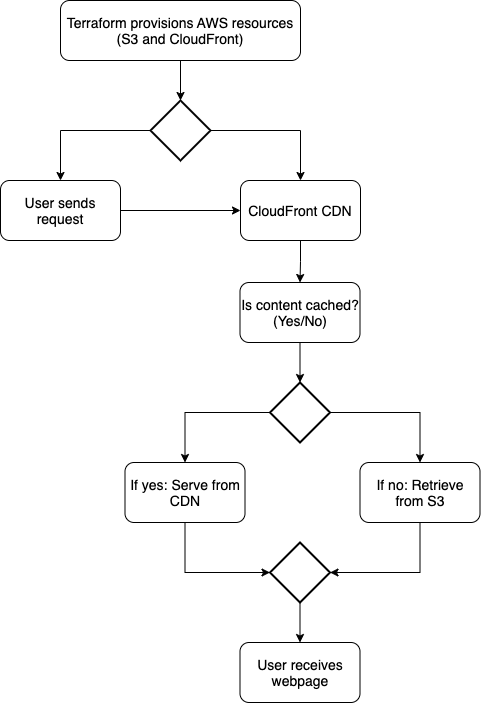

The diagram above was exported from draw.io. Its source (the exported page's mxGraphModel, read from the mxfile embedded in the PNG):
<mxGraphModel dx="1306" dy="825" grid="1" gridSize="10" guides="1" tooltips="1" connect="1" arrows="1" fold="1" page="1" pageScale="1" pageWidth="850" pageHeight="1100" math="0" shadow="0">
  <root>
    <mxCell id="0" />
    <mxCell id="1" parent="0" />
    <mxCell id="8BpCRypbsMVzUDXq3P1g-1" value="&lt;p style=&quot;margin: 0px; font-variant-numeric: normal; font-variant-east-asian: normal; font-variant-alternates: normal; font-size-adjust: none; font-kerning: auto; font-optical-sizing: auto; font-feature-settings: normal; font-variation-settings: normal; font-variant-position: normal; font-stretch: normal; line-height: normal;&quot; class=&quot;p1&quot;&gt;&lt;font style=&quot;font-size: 14px;&quot;&gt;Terraform provisions AWS resources (S3 and CloudFront&lt;span style=&quot;background-color: initial;&quot;&gt;)&lt;/span&gt;&lt;/font&gt;&lt;/p&gt;" style="rounded=1;whiteSpace=wrap;html=1;align=center;" vertex="1" parent="1">
      <mxGeometry x="300" y="40" width="240" height="60" as="geometry" />
    </mxCell>
    <mxCell id="8BpCRypbsMVzUDXq3P1g-12" style="edgeStyle=orthogonalEdgeStyle;rounded=0;orthogonalLoop=1;jettySize=auto;html=1;entryX=0;entryY=0.5;entryDx=0;entryDy=0;" edge="1" parent="1" source="8BpCRypbsMVzUDXq3P1g-3" target="8BpCRypbsMVzUDXq3P1g-4">
      <mxGeometry relative="1" as="geometry" />
    </mxCell>
    <mxCell id="8BpCRypbsMVzUDXq3P1g-3" value="&lt;p style=&quot;margin: 0px; font-variant-numeric: normal; font-variant-east-asian: normal; font-variant-alternates: normal; font-size-adjust: none; font-kerning: auto; font-optical-sizing: auto; font-feature-settings: normal; font-variation-settings: normal; font-variant-position: normal; font-stretch: normal; line-height: normal;&quot; class=&quot;p1&quot;&gt;&lt;font style=&quot;font-size: 14px;&quot;&gt;User sends request&lt;/font&gt;&lt;/p&gt;" style="rounded=1;whiteSpace=wrap;html=1;align=center;" vertex="1" parent="1">
      <mxGeometry x="240" y="220" width="120" height="60" as="geometry" />
    </mxCell>
    <mxCell id="8BpCRypbsMVzUDXq3P1g-17" style="edgeStyle=orthogonalEdgeStyle;rounded=0;orthogonalLoop=1;jettySize=auto;html=1;entryX=0.5;entryY=0;entryDx=0;entryDy=0;" edge="1" parent="1" source="8BpCRypbsMVzUDXq3P1g-4" target="8BpCRypbsMVzUDXq3P1g-5">
      <mxGeometry relative="1" as="geometry" />
    </mxCell>
    <mxCell id="8BpCRypbsMVzUDXq3P1g-4" value="&lt;p style=&quot;margin: 0px; font-variant-numeric: normal; font-variant-east-asian: normal; font-variant-alternates: normal; font-size-adjust: none; font-kerning: auto; font-optical-sizing: auto; font-feature-settings: normal; font-variation-settings: normal; font-variant-position: normal; font-stretch: normal; line-height: normal;&quot; class=&quot;p1&quot;&gt;&lt;font style=&quot;font-size: 14px;&quot;&gt;CloudFront CDN&lt;/font&gt;&lt;/p&gt;" style="rounded=1;whiteSpace=wrap;html=1;align=center;" vertex="1" parent="1">
      <mxGeometry x="480" y="220" width="120" height="60" as="geometry" />
    </mxCell>
    <mxCell id="8BpCRypbsMVzUDXq3P1g-5" value="&lt;p style=&quot;margin: 0px; font-variant-numeric: normal; font-variant-east-asian: normal; font-variant-alternates: normal; font-size-adjust: none; font-kerning: auto; font-optical-sizing: auto; font-feature-settings: normal; font-variation-settings: normal; font-variant-position: normal; font-stretch: normal; line-height: normal;&quot; class=&quot;p1&quot;&gt;&lt;font style=&quot;font-size: 14px;&quot;&gt;Is content cached? (Yes/No)&lt;/font&gt;&lt;/p&gt;" style="rounded=1;whiteSpace=wrap;html=1;align=center;" vertex="1" parent="1">
      <mxGeometry x="479.5" y="322" width="120" height="60" as="geometry" />
    </mxCell>
    <mxCell id="8BpCRypbsMVzUDXq3P1g-6" value="&lt;p style=&quot;margin: 0px; font-variant-numeric: normal; font-variant-east-asian: normal; font-variant-alternates: normal; font-size-adjust: none; font-kerning: auto; font-optical-sizing: auto; font-feature-settings: normal; font-variation-settings: normal; font-variant-position: normal; font-stretch: normal; line-height: normal;&quot; class=&quot;p1&quot;&gt;&lt;font style=&quot;font-size: 14px;&quot;&gt;If no: Retrieve from S3&lt;/font&gt;&lt;/p&gt;" style="rounded=1;whiteSpace=wrap;html=1;align=center;" vertex="1" parent="1">
      <mxGeometry x="599.5" y="502" width="120" height="60" as="geometry" />
    </mxCell>
    <mxCell id="8BpCRypbsMVzUDXq3P1g-7" value="&lt;p style=&quot;margin: 0px; font-variant-numeric: normal; font-variant-east-asian: normal; font-variant-alternates: normal; font-size-adjust: none; font-kerning: auto; font-optical-sizing: auto; font-feature-settings: normal; font-variation-settings: normal; font-variant-position: normal; font-stretch: normal; line-height: normal;&quot; class=&quot;p1&quot;&gt;&lt;font style=&quot;font-size: 14px;&quot;&gt;If yes: Serve from CDN&lt;/font&gt;&lt;/p&gt;" style="rounded=1;whiteSpace=wrap;html=1;align=center;" vertex="1" parent="1">
      <mxGeometry x="364.5" y="502" width="120" height="60" as="geometry" />
    </mxCell>
    <mxCell id="8BpCRypbsMVzUDXq3P1g-8" value="&lt;p style=&quot;margin: 0px; font-variant-numeric: normal; font-variant-east-asian: normal; font-variant-alternates: normal; font-size-adjust: none; font-kerning: auto; font-optical-sizing: auto; font-feature-settings: normal; font-variation-settings: normal; font-variant-position: normal; font-stretch: normal; line-height: normal;&quot; class=&quot;p1&quot;&gt;&lt;font style=&quot;font-size: 14px;&quot;&gt;User receives webpage&lt;/font&gt;&lt;/p&gt;" style="rounded=1;whiteSpace=wrap;html=1;align=center;" vertex="1" parent="1">
      <mxGeometry x="479.5" y="682" width="120" height="60" as="geometry" />
    </mxCell>
    <mxCell id="8BpCRypbsMVzUDXq3P1g-15" style="edgeStyle=orthogonalEdgeStyle;rounded=0;orthogonalLoop=1;jettySize=auto;html=1;entryX=0.5;entryY=0;entryDx=0;entryDy=0;" edge="1" parent="1" source="8BpCRypbsMVzUDXq3P1g-13" target="8BpCRypbsMVzUDXq3P1g-3">
      <mxGeometry relative="1" as="geometry" />
    </mxCell>
    <mxCell id="8BpCRypbsMVzUDXq3P1g-16" style="edgeStyle=orthogonalEdgeStyle;rounded=0;orthogonalLoop=1;jettySize=auto;html=1;entryX=0.5;entryY=0;entryDx=0;entryDy=0;" edge="1" parent="1" source="8BpCRypbsMVzUDXq3P1g-13" target="8BpCRypbsMVzUDXq3P1g-4">
      <mxGeometry relative="1" as="geometry" />
    </mxCell>
    <mxCell id="8BpCRypbsMVzUDXq3P1g-13" value="" style="strokeWidth=2;html=1;shape=mxgraph.flowchart.decision;whiteSpace=wrap;" vertex="1" parent="1">
      <mxGeometry x="390" y="140" width="60" height="60" as="geometry" />
    </mxCell>
    <mxCell id="8BpCRypbsMVzUDXq3P1g-14" style="edgeStyle=orthogonalEdgeStyle;rounded=0;orthogonalLoop=1;jettySize=auto;html=1;entryX=0.5;entryY=0;entryDx=0;entryDy=0;entryPerimeter=0;" edge="1" parent="1" source="8BpCRypbsMVzUDXq3P1g-1" target="8BpCRypbsMVzUDXq3P1g-13">
      <mxGeometry relative="1" as="geometry" />
    </mxCell>
    <mxCell id="8BpCRypbsMVzUDXq3P1g-20" style="edgeStyle=orthogonalEdgeStyle;rounded=0;orthogonalLoop=1;jettySize=auto;html=1;entryX=0.5;entryY=0;entryDx=0;entryDy=0;" edge="1" parent="1" source="8BpCRypbsMVzUDXq3P1g-18" target="8BpCRypbsMVzUDXq3P1g-7">
      <mxGeometry relative="1" as="geometry" />
    </mxCell>
    <mxCell id="8BpCRypbsMVzUDXq3P1g-21" style="edgeStyle=orthogonalEdgeStyle;rounded=0;orthogonalLoop=1;jettySize=auto;html=1;entryX=0.5;entryY=0;entryDx=0;entryDy=0;" edge="1" parent="1" source="8BpCRypbsMVzUDXq3P1g-18" target="8BpCRypbsMVzUDXq3P1g-6">
      <mxGeometry relative="1" as="geometry" />
    </mxCell>
    <mxCell id="8BpCRypbsMVzUDXq3P1g-18" value="" style="strokeWidth=2;html=1;shape=mxgraph.flowchart.decision;whiteSpace=wrap;" vertex="1" parent="1">
      <mxGeometry x="509.5" y="422" width="60" height="60" as="geometry" />
    </mxCell>
    <mxCell id="8BpCRypbsMVzUDXq3P1g-19" style="edgeStyle=orthogonalEdgeStyle;rounded=0;orthogonalLoop=1;jettySize=auto;html=1;entryX=0.5;entryY=0;entryDx=0;entryDy=0;entryPerimeter=0;" edge="1" parent="1" source="8BpCRypbsMVzUDXq3P1g-5" target="8BpCRypbsMVzUDXq3P1g-18">
      <mxGeometry relative="1" as="geometry" />
    </mxCell>
    <mxCell id="8BpCRypbsMVzUDXq3P1g-30" value="" style="edgeStyle=orthogonalEdgeStyle;rounded=0;orthogonalLoop=1;jettySize=auto;html=1;" edge="1" parent="1" source="8BpCRypbsMVzUDXq3P1g-22" target="8BpCRypbsMVzUDXq3P1g-8">
      <mxGeometry relative="1" as="geometry" />
    </mxCell>
    <mxCell id="8BpCRypbsMVzUDXq3P1g-22" value="" style="strokeWidth=2;html=1;shape=mxgraph.flowchart.decision;whiteSpace=wrap;" vertex="1" parent="1">
      <mxGeometry x="509.5" y="582" width="60" height="60" as="geometry" />
    </mxCell>
    <mxCell id="8BpCRypbsMVzUDXq3P1g-28" style="edgeStyle=orthogonalEdgeStyle;rounded=0;orthogonalLoop=1;jettySize=auto;html=1;entryX=0;entryY=0.5;entryDx=0;entryDy=0;entryPerimeter=0;" edge="1" parent="1" source="8BpCRypbsMVzUDXq3P1g-7" target="8BpCRypbsMVzUDXq3P1g-22">
      <mxGeometry relative="1" as="geometry">
        <Array as="points">
          <mxPoint x="424.5" y="612" />
        </Array>
      </mxGeometry>
    </mxCell>
    <mxCell id="8BpCRypbsMVzUDXq3P1g-29" style="edgeStyle=orthogonalEdgeStyle;rounded=0;orthogonalLoop=1;jettySize=auto;html=1;entryX=1;entryY=0.5;entryDx=0;entryDy=0;entryPerimeter=0;" edge="1" parent="1" source="8BpCRypbsMVzUDXq3P1g-6" target="8BpCRypbsMVzUDXq3P1g-22">
      <mxGeometry relative="1" as="geometry">
        <Array as="points">
          <mxPoint x="659.5" y="612" />
        </Array>
      </mxGeometry>
    </mxCell>
  </root>
</mxGraphModel>